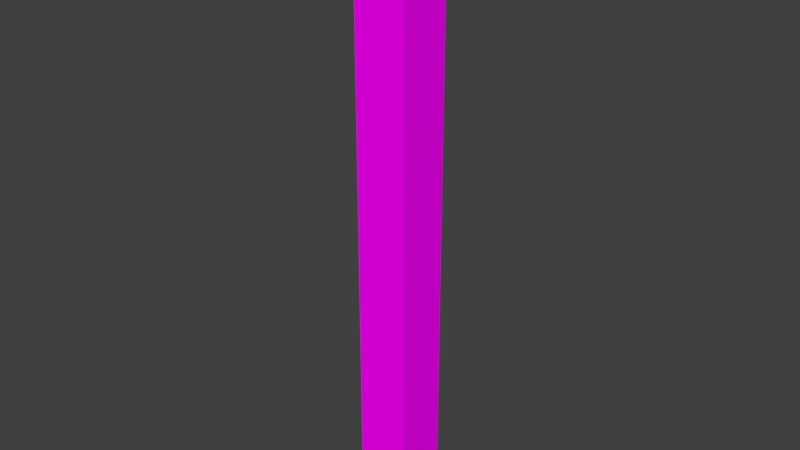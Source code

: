 # Source: wall.blend  (saved by Blender 2.79.0; exported with 4.5.12 LTS)
import bpy
from mathutils import Matrix  # noqa: F401  (used for matrix-valued properties, if any)

bpy.ops.wm.read_factory_settings(use_empty=True)
scene = bpy.context.scene
scene.name = 'Scene'

# ---- collections
col_collection_1 = bpy.data.collections.new('Collection 1'); scene.collection.children.link(col_collection_1)

# ---- images (referenced by path relative to the original .blend; pixels are not part of the script)
import os
ASSET_DIR = os.environ.get("B2B_ASSET_DIR", "")  # directory of the original .blend (textures are referenced by path, not embedded)
HERE = os.path.dirname(os.path.abspath(__file__))  # packed textures are extracted next to this script under _unpacked/

def load_image(name, relpath, width, height, colorspace="sRGB"):
    """Load a texture the original file referenced (path relative to the .blend, or extracted next to this script)."""
    p = next((c for c in (os.path.join(HERE, relpath), os.path.join(ASSET_DIR, relpath)) if relpath and os.path.exists(c)), "")
    if p:
        img = bpy.data.images.load(p, check_existing=True)
        img.name = name
    else:  # same state as the original file: an image datablock whose file is absent (Cycles renders it pink)
        img = bpy.data.images.new(name, width, height)
        img.source = "FILE"
        img.filepath = "//" + (relpath or name)
    img.colorspace_settings.name = colorspace
    return img
img_wall_corridoor_texturenew_png = load_image('wall_corridoor_textureNEW.png', 'wall_corridoor_textureNEW.png', 1024, 1024, 'sRGB')

# ---- materials (node trees are filled in below, after node groups)
mat_material_001 = bpy.data.materials.new('Material.001')
mat_material_001.alpha_threshold = 0.0
mat_material_001.roughness = 0.5
mat_material_001.line_color = (0.0, 0.0, 0.0, 1.0)

# ---- material node trees
mat_material_001.use_nodes = True; mat_material_001.node_tree.nodes.clear()
_N = mat_material_001.node_tree.nodes; _L = mat_material_001.node_tree.links
n0 = _N.new('ShaderNodeOutputMaterial'); n0.name = 'Material Output'; n0.location = (300, 300)
n1 = _N.new('ShaderNodeBsdfDiffuse'); n1.name = 'Diffuse BSDF'; n1.location = (10, 300)
n2 = _N.new('ShaderNodeTexImage'); n2.name = 'Image Texture'; n2.location = (-180, 300)
n2.width = 140
n2.image = img_wall_corridoor_texturenew_png
_L.new(n1.outputs[0], n0.inputs[0])
_L.new(n2.outputs[0], n1.inputs[0])
n0.is_active_output = True

# ---- world
world_world = bpy.data.worlds.new('World'); scene.world = world_world
world_world.color = (0.05088, 0.05088, 0.05088)
world_world.use_sun_shadow = False
world_world.sun_shadow_jitter_overblur = 0.0
world_world.cycles.sampling_method = 'MANUAL'

# ---- meshes
me_cube = bpy.data.meshes.new('Cube')
me_cube.from_pydata([(0.1, 0.1, 0.0), (0.1, -0.1, 0.0), (-0.1, -0.1, 0.0), (-0.1, 0.1, 0.0), (0.1, 0.1, 2.3), (0.1, -0.1, 2.3), (-0.1, -0.1, 2.3), (-0.1, 0.1, 2.3), (0.1, 0.1, 0.2), (0.1, 0.1, 0.4), (0.1, 0.1, 0.6), (0.1, 0.1, 0.8), (0.1, 0.1, 1.0), (0.1, 0.1, 1.1), (0.1, 0.1, 1.3), (0.1, 0.1, 1.5), (0.1, 0.1, 1.7), (0.1, 0.1, 1.9), (0.1, 0.1, 2.1), (0.1, -0.1, 0.2), (0.1, -0.1, 0.4), (0.1, -0.1, 0.6), (0.1, -0.1, 0.8), (0.1, -0.1, 1.0), (0.1, -0.1, 1.1), (0.1, -0.1, 1.3), (0.1, -0.1, 1.5), (0.1, -0.1, 1.7), (0.1, -0.1, 1.9), (0.1, -0.1, 2.1), (-0.1, -0.1, 0.2), (-0.1, -0.1, 0.4), (-0.1, -0.1, 0.6), (-0.1, -0.1, 0.8), (-0.1, -0.1, 1.0), (-0.1, -0.1, 1.1), (-0.1, -0.1, 1.3), (-0.1, -0.1, 1.5), (-0.1, -0.1, 1.7), (-0.1, -0.1, 1.9), (-0.1, -0.1, 2.1), (-0.1, 0.1, 0.2), (-0.1, 0.1, 0.4), (-0.1, 0.1, 0.6), (-0.1, 0.1, 0.8), (-0.1, 0.1, 1.0), (-0.1, 0.1, 1.1), (-0.1, 0.1, 1.3), (-0.1, 0.1, 1.5), (-0.1, 0.1, 1.7), (-0.1, 0.1, 1.9), (-0.1, 0.1, 2.1)], [], [(0, 1, 2, 3), (4, 7, 6, 5), (18, 4, 5, 29), (29, 5, 6, 40), (40, 6, 7, 51), (8, 0, 3, 41), (4, 18, 51, 7), (18, 17, 50, 51), (17, 16, 49, 50), (16, 15, 48, 49), (15, 14, 47, 48), (14, 13, 46, 47), (13, 12, 45, 46), (12, 11, 44, 45), (11, 10, 43, 44), (10, 9, 42, 43), (9, 8, 41, 42), (2, 30, 41, 3), (30, 31, 42, 41), (31, 32, 43, 42), (32, 33, 44, 43), (33, 34, 45, 44), (34, 35, 46, 45), (35, 36, 47, 46), (36, 37, 48, 47), (37, 38, 49, 48), (38, 39, 50, 49), (39, 40, 51, 50), (1, 19, 30, 2), (19, 20, 31, 30), (20, 21, 32, 31), (21, 22, 33, 32), (22, 23, 34, 33), (23, 24, 35, 34), (24, 25, 36, 35), (25, 26, 37, 36), (26, 27, 38, 37), (27, 28, 39, 38), (28, 29, 40, 39), (0, 8, 19, 1), (8, 9, 20, 19), (9, 10, 21, 20), (10, 11, 22, 21), (11, 12, 23, 22), (12, 13, 24, 23), (13, 14, 25, 24), (14, 15, 26, 25), (15, 16, 27, 26), (16, 17, 28, 27), (17, 18, 29, 28)])
_uv = me_cube.uv_layers.new(name='UVMap')
_uv.uv.foreach_set('vector', [0.8689, 0.4539, 0.6252, 0.4539, 0.6252, 0.2102, 0.8689, 0.2102, 0.9844, 0.9848, 0.4932, 0.9848, 0.4932, 0.4937, 0.9844, 0.4937, 0.9844, 0.4937, 0.9844, 0.9848, 0.4932, 0.9848, 0.4932, 0.4937, 0.9844, 0.4937, 0.9844, 0.9848, 0.4932, 0.9848, 0.4932, 0.4937, 0.9844, 0.4937, 0.9844, 0.9848, 0.4932, 0.9848, 0.4932, 0.4937, 0.5088, 0.4629, 0.5078, 0.005856, 0.9688, 0.005856, 0.9697, 0.4629, 0.4932, 0.9848, 0.4932, 0.4937, 0.9844, 0.4937, 0.9844, 0.9848, 0.4932, 0.9848, 0.4932, 0.4937, 0.9844, 0.4937, 0.9844, 0.9848, 0.4932, 0.9848, 0.4932, 0.4937, 0.9844, 0.4937, 0.9844, 0.9848, 0.4932, 0.9848, 0.4932, 0.4937, 0.9844, 0.4937, 0.9844, 0.9848, 0.4932, 0.9848, 0.4932, 0.4937, 0.9844, 0.4937, 0.9844, 0.9848, 0.4932, 0.9848, 0.4932, 0.4937, 0.9844, 0.4937, 0.9844, 0.9848, 0.003852, 0.5815, 0.003852, 0.3481, 0.4708, 0.3481, 0.4708, 0.5815, 0.5088, 0.4629, 0.5078, 0.005856, 0.9688, 0.005856, 0.9697, 0.4629, 0.5088, 0.4627, 0.508, 0.005856, 0.9688, 0.006015, 0.9696, 0.4629, 0.5088, 0.4629, 0.5078, 0.005856, 0.9688, 0.005856, 0.9697, 0.4629, 0.5088, 0.4629, 0.5078, 0.005856, 0.9688, 0.005856, 0.9697, 0.4629, 0.9688, 0.005856, 0.9697, 0.4629, 0.5088, 0.4629, 0.5078, 0.005856, 0.9688, 0.005856, 0.9697, 0.4629, 0.5088, 0.4629, 0.5078, 0.005856, 0.9688, 0.005856, 0.9697, 0.4629, 0.5088, 0.4629, 0.5078, 0.005856, 0.9688, 0.006015, 0.9696, 0.4629, 0.5088, 0.4627, 0.508, 0.005856, 0.9688, 0.005856, 0.9697, 0.4629, 0.5088, 0.4629, 0.5078, 0.005856, 0.4708, 0.3481, 0.4708, 0.5815, 0.003852, 0.5815, 0.003852, 0.3481, 0.9844, 0.4937, 0.9844, 0.9848, 0.4932, 0.9848, 0.4932, 0.4937, 0.9844, 0.4937, 0.9844, 0.9848, 0.4932, 0.9848, 0.4932, 0.4937, 0.9844, 0.4937, 0.9844, 0.9848, 0.4932, 0.9848, 0.4932, 0.4937, 0.9844, 0.4937, 0.9844, 0.9848, 0.4932, 0.9848, 0.4932, 0.4937, 0.9844, 0.4937, 0.9844, 0.9848, 0.4932, 0.9848, 0.4932, 0.4937, 0.9688, 0.005856, 0.9697, 0.4629, 0.5088, 0.4629, 0.5078, 0.005856, 0.9688, 0.006015, 0.9696, 0.4629, 0.5088, 0.4627, 0.508, 0.005856, 0.9688, 0.005856, 0.9697, 0.4629, 0.5088, 0.4629, 0.5078, 0.005856, 0.9688, 0.005856, 0.9697, 0.4629, 0.5088, 0.4629, 0.5078, 0.005856, 0.9688, 0.005856, 0.9697, 0.4629, 0.5088, 0.4629, 0.5078, 0.005856, 0.4708, 0.3481, 0.4708, 0.5815, 0.003852, 0.5815, 0.003852, 0.3481, 0.9844, 0.4937, 0.9844, 0.9848, 0.4932, 0.9848, 0.4932, 0.4937, 0.9844, 0.4937, 0.9844, 0.9848, 0.4932, 0.9848, 0.4932, 0.4937, 0.9844, 0.4937, 0.9844, 0.9848, 0.4932, 0.9848, 0.4932, 0.4937, 0.9844, 0.4937, 0.9844, 0.9848, 0.4932, 0.9848, 0.4932, 0.4937, 0.9844, 0.4937, 0.9844, 0.9848, 0.4932, 0.9848, 0.4932, 0.4937, 0.9688, 0.005856, 0.9697, 0.4629, 0.5088, 0.4629, 0.5078, 0.005856, 0.9688, 0.005856, 0.9697, 0.4629, 0.5088, 0.4629, 0.5078, 0.005856, 0.9688, 0.005856, 0.9697, 0.4629, 0.5088, 0.4629, 0.5078, 0.005856, 0.9688, 0.005856, 0.9697, 0.4629, 0.5088, 0.4629, 0.5078, 0.005856, 0.9688, 0.005856, 0.9697, 0.4629, 0.5088, 0.4629, 0.5078, 0.005856, 0.4708, 0.3481, 0.4708, 0.5815, 0.003852, 0.5815, 0.003852, 0.3481, 0.9844, 0.4937, 0.9844, 0.9848, 0.4932, 0.9848, 0.4932, 0.4937, 0.9844, 0.4937, 0.9844, 0.9848, 0.4932, 0.9848, 0.4932, 0.4937, 0.9844, 0.4937, 0.9844, 0.9848, 0.4932, 0.9848, 0.4932, 0.4937, 0.9844, 0.4937, 0.9844, 0.9848, 0.4932, 0.9848, 0.4932, 0.4937, 0.9844, 0.4937, 0.9844, 0.9848, 0.4932, 0.9848, 0.4932, 0.4937])
me_cube.materials.append(mat_material_001)
me_cube.use_remesh_preserve_volume = False
me_cube.use_remesh_preserve_attributes = False
me_cube.use_mirror_vertex_groups = False
me_cube.update()

# ---- objects
ob_cube = bpy.data.objects.new('Cube', me_cube)

# ---- transforms, parenting, visibility, modifiers, constraints
ob_cube.location = (0.0, 0.0, 0.0)
ob_cube.lock_rotations_4d = False
ob_cube.empty_display_type = 'ARROWS'
ob_cube.lineart.crease_threshold = 0.0

# ---- collection membership
col_collection_1.objects.link(ob_cube)

# ---- scene / render settings (as saved in the file)
scene.frame_start = 1; scene.frame_end = 250; scene.frame_set(6)
scene.render.engine = 'CYCLES'
scene.render.resolution_percentage = 50
scene.render.dither_intensity = 0.0
scene.cycles.use_denoising = False
scene.cycles.samples = 128
scene.cycles.sampling_pattern = 'TABULATED_SOBOL'
scene.cycles.use_adaptive_sampling = False
scene.cycles.use_light_tree = False
scene.cycles.blur_glossy = 0.0
scene.cycles.sample_clamp_indirect = 0.0
scene.view_settings.view_transform = 'Standard'
bpy.context.view_layer.update()

# ---- added for rendering (the .blend has no active camera and no usable light): camera, sun
cam_auto = bpy.data.cameras.new('AutoCamera')
cam_auto.lens = 50.0
cam_auto.sensor_width = 36.0
cam_auto.clip_end = 1000.0
ob_auto_camera = bpy.data.objects.new('AutoCamera', cam_auto)
scene.collection.objects.link(ob_auto_camera)
ob_auto_camera.location = (2.14405, -2.57286, 2.86524)
ob_auto_camera.rotation_euler = (1.09748, -7.21219e-08, 0.694738)
scene.camera = ob_auto_camera
light_auto_sun = bpy.data.lights.new('AutoSun', 'SUN')
light_auto_sun.energy = 3.0
light_auto_sun.angle = 0.0523599
ob_auto_sun = bpy.data.objects.new('AutoSun', light_auto_sun)
scene.collection.objects.link(ob_auto_sun)
ob_auto_sun.rotation_euler = (0.872665, 0.174533, 0.523599)
bpy.context.view_layer.update()
